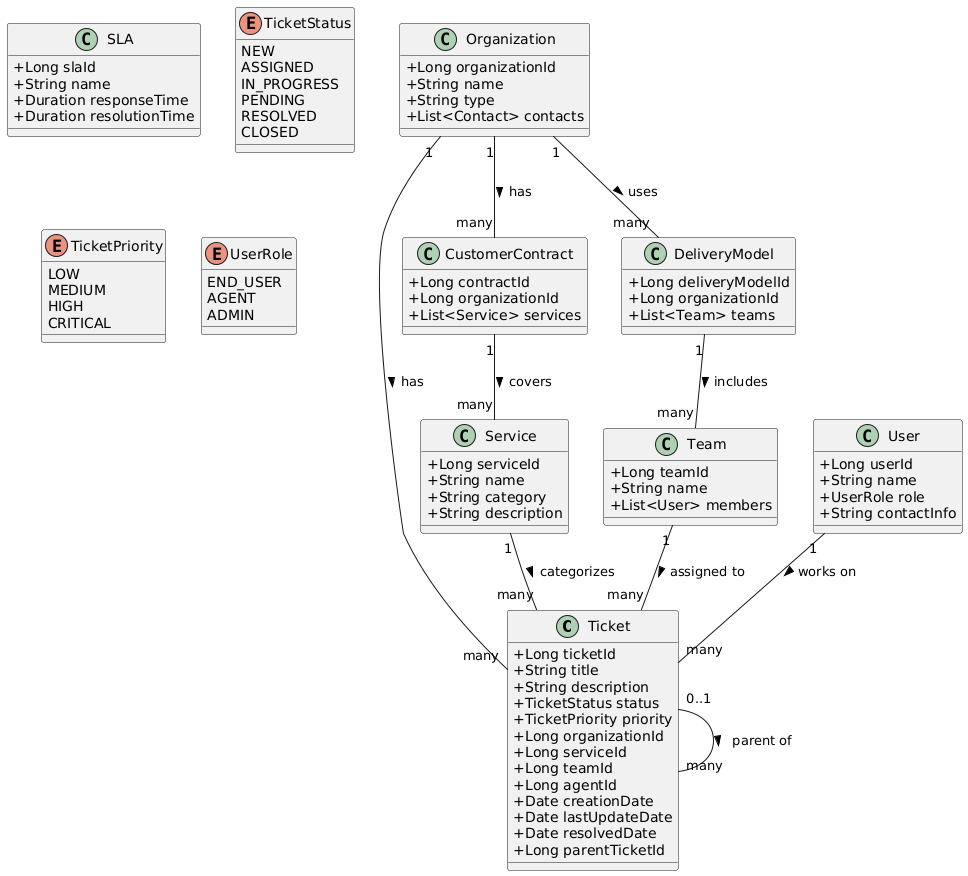

The diagram above was rendered by PlantUML. Its source (embedded in the PNG):
@startuml
skinparam classAttributeIconSize 0

class Ticket {
  +Long ticketId
  +String title
  +String description
  +TicketStatus status
  +TicketPriority priority
  +Long organizationId
  +Long serviceId
  +Long teamId
  +Long agentId
  +Date creationDate
  +Date lastUpdateDate
  +Date resolvedDate
  +Long parentTicketId
}

class Organization {
  +Long organizationId
  +String name
  +String type
  +List<Contact> contacts
}

class Service {
  +Long serviceId
  +String name
  +String category
  +String description
}

class Team {
  +Long teamId
  +String name
  +List<User> members
}

class User {
  +Long userId
  +String name
  +UserRole role
  +String contactInfo
}

class SLA {
  +Long slaId
  +String name
  +Duration responseTime
  +Duration resolutionTime
}

class CustomerContract {
  +Long contractId
  +Long organizationId
  +List<Service> services
}

class DeliveryModel {
  +Long deliveryModelId
  +Long organizationId
  +List<Team> teams
}

enum TicketStatus {
  NEW
  ASSIGNED
  IN_PROGRESS
  PENDING
  RESOLVED
  CLOSED
}

enum TicketPriority {
  LOW
  MEDIUM
  HIGH
  CRITICAL
}

enum UserRole {
  END_USER
  AGENT
  ADMIN
}

Organization "1" -- "many" Ticket : has >
Service "1" -- "many" Ticket : categorizes >
Team "1" -- "many" Ticket : assigned to >
User "1" -- "many" Ticket : works on >
Ticket "0..1" -- "many" Ticket : parent of >
Organization "1" -- "many" CustomerContract : has >
CustomerContract "1" -- "many" Service : covers >
Organization "1" -- "many" DeliveryModel : uses >
DeliveryModel "1" -- "many" Team : includes >
@enduml